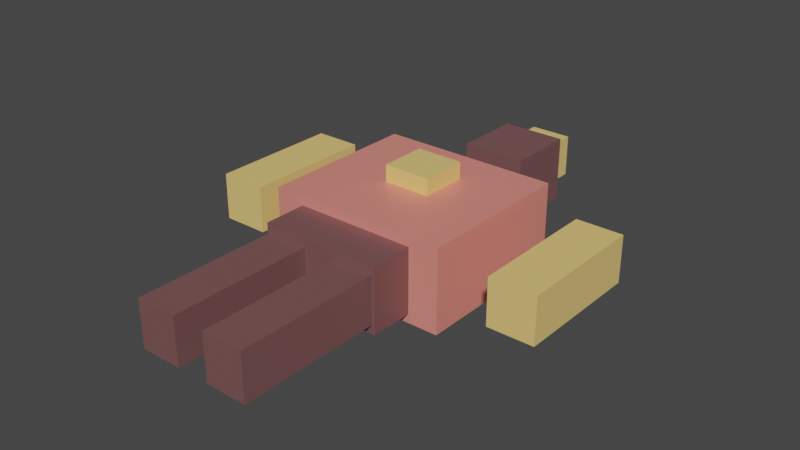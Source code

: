 # Source: ember-vale_male_v4_2.blend  (saved by Blender 3.3.6; exported with 4.5.12 LTS)
import bpy
from mathutils import Matrix  # noqa: F401  (used for matrix-valued properties, if any)

bpy.ops.wm.read_factory_settings(use_empty=True)
scene = bpy.context.scene
scene.name = 'Scene'

# ---- collections
col_collection = bpy.data.collections.new('Collection'); scene.collection.children.link(col_collection)

# ---- materials (node trees are filled in below, after node groups)
mat_ember_vale_male_primary = bpy.data.materials.new('ember-vale_male_primary')
mat_ember_vale_male_primary.use_transparent_shadow = False
mat_ember_vale_male_secondary = bpy.data.materials.new('ember-vale_male_secondary')
mat_ember_vale_male_secondary.use_transparent_shadow = False
mat_ember_vale_male_accent = bpy.data.materials.new('ember-vale_male_accent')
mat_ember_vale_male_accent.use_transparent_shadow = False

# ---- material node trees
mat_ember_vale_male_primary.use_nodes = True; mat_ember_vale_male_primary.node_tree.nodes.clear()
_N = mat_ember_vale_male_primary.node_tree.nodes; _L = mat_ember_vale_male_primary.node_tree.links
n0 = _N.new('ShaderNodeBsdfPrincipled'); n0.name = 'Principled BSDF'; n0.location = (10, 300)
n0.distribution = 'GGX'
n0.subsurface_method = 'RANDOM_WALK_SKIN'
n0.inputs[0].default_value = (0.91, 0.29, 0.24, 1.0)
n0.inputs[1].default_value = 0.15
n0.inputs[2].default_value = 0.45
n0.inputs[3].default_value = 1.45
n0.inputs[27].default_value = (0.0, 0.0, 0.0, 1.0)
n0.inputs[28].default_value = 1.0
n1 = _N.new('ShaderNodeOutputMaterial'); n1.name = 'Material Output'; n1.location = (300, 300)
_L.new(n0.outputs[0], n1.inputs[0])
n1.is_active_output = True
mat_ember_vale_male_secondary.use_nodes = True; mat_ember_vale_male_secondary.node_tree.nodes.clear()
_N = mat_ember_vale_male_secondary.node_tree.nodes; _L = mat_ember_vale_male_secondary.node_tree.links
n0 = _N.new('ShaderNodeBsdfPrincipled'); n0.name = 'Principled BSDF'; n0.location = (10, 300)
n0.distribution = 'GGX'
n0.subsurface_method = 'RANDOM_WALK_SKIN'
n0.inputs[0].default_value = (0.22, 0.1, 0.1, 1.0)
n0.inputs[1].default_value = 0.15
n0.inputs[2].default_value = 0.45
n0.inputs[3].default_value = 1.45
n0.inputs[27].default_value = (0.0, 0.0, 0.0, 1.0)
n0.inputs[28].default_value = 1.0
n1 = _N.new('ShaderNodeOutputMaterial'); n1.name = 'Material Output'; n1.location = (300, 300)
_L.new(n0.outputs[0], n1.inputs[0])
n1.is_active_output = True
mat_ember_vale_male_accent.use_nodes = True; mat_ember_vale_male_accent.node_tree.nodes.clear()
_N = mat_ember_vale_male_accent.node_tree.nodes; _L = mat_ember_vale_male_accent.node_tree.links
n0 = _N.new('ShaderNodeBsdfPrincipled'); n0.name = 'Principled BSDF'; n0.location = (10, 300)
n0.distribution = 'GGX'
n0.subsurface_method = 'RANDOM_WALK_SKIN'
n0.inputs[0].default_value = (1.0, 0.7, 0.23, 1.0)
n0.inputs[1].default_value = 0.15
n0.inputs[2].default_value = 0.45
n0.inputs[3].default_value = 1.45
n0.inputs[27].default_value = (0.0, 0.0, 0.0, 1.0)
n0.inputs[28].default_value = 1.0
n1 = _N.new('ShaderNodeOutputMaterial'); n1.name = 'Material Output'; n1.location = (300, 300)
_L.new(n0.outputs[0], n1.inputs[0])
n1.is_active_output = True

# ---- world
world_world = bpy.data.worlds.new('World'); scene.world = world_world
world_world.use_nodes = True; world_world.node_tree.nodes.clear()
_N = world_world.node_tree.nodes; _L = world_world.node_tree.links
n0 = _N.new('ShaderNodeOutputWorld'); n0.name = 'World Output'; n0.location = (300, 300)
n1 = _N.new('ShaderNodeBackground'); n1.name = 'Background'; n1.location = (10, 300)
n1.inputs[0].default_value = (0.05088, 0.05088, 0.05088, 1.0)
_L.new(n1.outputs[0], n0.inputs[0])
n0.is_active_output = True
world_world.color = (0.05088, 0.05088, 0.05088)
world_world.use_sun_shadow = False
world_world.sun_shadow_jitter_overblur = 0.0

# ---- meshes
me_cube = bpy.data.meshes.new('Cube')
me_cube.from_pydata([(-0.3428, -0.3061, -0.1558), (-0.3428, -0.3061, 0.1558), (-0.3428, 0.3061, -0.1558), (-0.3428, 0.3061, 0.1558), (0.3428, -0.3061, -0.1558), (0.3428, -0.3061, 0.1558), (0.3428, 0.3061, -0.1558), (0.3428, 0.3061, 0.1558), (-0.1224, 0.4664, -0.1224), (-0.1224, 0.4664, 0.1224), (-0.1224, 0.7336, -0.1224), (-0.1224, 0.7336, 0.1224), (0.1224, 0.4664, -0.1224), (0.1224, 0.4664, 0.1224), (0.1224, 0.7336, -0.1224), (0.1224, 0.7336, 0.1224), (-0.2179, -1.006, -0.08904), (-0.2179, -1.006, 0.08904), (-0.2179, -0.3939, -0.08904), (-0.2179, -0.3939, 0.08904), (-0.06209, -1.006, -0.08904), (-0.06209, -1.006, 0.08904), (-0.06209, -0.3939, -0.08904), (-0.06209, -0.3939, 0.08904), (0.06209, -1.006, -0.08904), (0.06209, -1.006, 0.08904), (0.06209, -0.3939, -0.08904), (0.06209, -0.3939, 0.08904), (0.2179, -1.006, -0.08904), (0.2179, -1.006, 0.08904), (0.2179, -0.3939, -0.08904), (0.2179, -0.3939, 0.08904), (-0.6718, -0.2504, -0.08904), (-0.6718, -0.2504, 0.08904), (-0.6718, 0.2504, -0.08904), (-0.6718, 0.2504, 0.08904), (-0.4937, -0.2504, -0.08904), (-0.4937, -0.2504, 0.08904), (-0.4937, 0.2504, -0.08904), (-0.4937, 0.2504, 0.08904), (0.4937, -0.2504, -0.08904), (0.4937, -0.2504, 0.08904), (0.4937, 0.2504, -0.08904), (0.4937, 0.2504, 0.08904), (0.6718, -0.2504, -0.08904), (0.6718, -0.2504, 0.08904), (0.6718, 0.2504, -0.08904), (0.6718, 0.2504, 0.08904), (-0.2291, -0.4702, -0.1224), (-0.2291, -0.4702, 0.1224), (-0.2291, -0.2698, -0.1224), (-0.2291, -0.2698, 0.1224), (0.2291, -0.4702, -0.1224), (0.2291, -0.4702, 0.1224), (0.2291, -0.2698, -0.1224), (0.2291, -0.2698, 0.1224), (-0.09, -0.04, 0.14), (-0.09, -0.04, 0.22), (-0.09, 0.14, 0.14), (-0.09, 0.14, 0.22), (0.09, -0.04, 0.14), (0.09, -0.04, 0.22), (0.09, 0.14, 0.14), (0.09, 0.14, 0.22), (-0.08, 0.74, -0.08), (-0.08, 0.74, 0.08), (-0.08, 0.86, -0.08), (-0.08, 0.86, 0.08), (0.08, 0.74, -0.08), (0.08, 0.74, 0.08), (0.08, 0.86, -0.08), (0.08, 0.86, 0.08)], [], [(0, 1, 3, 2), (2, 3, 7, 6), (6, 7, 5, 4), (4, 5, 1, 0), (2, 6, 4, 0), (7, 3, 1, 5), (8, 9, 11, 10), (10, 11, 15, 14), (14, 15, 13, 12), (12, 13, 9, 8), (10, 14, 12, 8), (15, 11, 9, 13), (16, 17, 19, 18), (18, 19, 23, 22), (22, 23, 21, 20), (20, 21, 17, 16), (18, 22, 20, 16), (23, 19, 17, 21), (24, 25, 27, 26), (26, 27, 31, 30), (30, 31, 29, 28), (28, 29, 25, 24), (26, 30, 28, 24), (31, 27, 25, 29), (32, 33, 35, 34), (34, 35, 39, 38), (38, 39, 37, 36), (36, 37, 33, 32), (34, 38, 36, 32), (39, 35, 33, 37), (40, 41, 43, 42), (42, 43, 47, 46), (46, 47, 45, 44), (44, 45, 41, 40), (42, 46, 44, 40), (47, 43, 41, 45), (48, 49, 51, 50), (50, 51, 55, 54), (54, 55, 53, 52), (52, 53, 49, 48), (50, 54, 52, 48), (55, 51, 49, 53), (56, 57, 59, 58), (58, 59, 63, 62), (62, 63, 61, 60), (60, 61, 57, 56), (58, 62, 60, 56), (63, 59, 57, 61), (64, 65, 67, 66), (66, 67, 71, 70), (70, 71, 69, 68), (68, 69, 65, 64), (66, 70, 68, 64), (71, 67, 65, 69)])
me_cube.polygons.foreach_set('material_index', [0, 0, 0, 0, 0, 0, 1, 1, 1, 1, 1, 1, 1, 1, 1, 1, 1, 1, 1, 1, 1, 1, 1, 1, 2, 2, 2, 2, 2, 2, 2, 2, 2, 2, 2, 2, 1, 1, 1, 1, 1, 1, 2, 2, 2, 2, 2, 2, 2, 2, 2, 2, 2, 2])
_uv = me_cube.uv_layers.new(name='UVMap')
_uv.uv.foreach_set('vector', [0.375, 0.0, 0.625, 0.0, 0.625, 0.25, 0.375, 0.25, 0.375, 0.25, 0.625, 0.25, 0.625, 0.5, 0.375, 0.5, 0.375, 0.5, 0.625, 0.5, 0.625, 0.75, 0.375, 0.75, 0.375, 0.75, 0.625, 0.75, 0.625, 1.0, 0.375, 1.0, 0.125, 0.5, 0.375, 0.5, 0.375, 0.75, 0.125, 0.75, 0.625, 0.5, 0.875, 0.5, 0.875, 0.75, 0.625, 0.75, 0.375, 0.0, 0.625, 0.0, 0.625, 0.25, 0.375, 0.25, 0.375, 0.25, 0.625, 0.25, 0.625, 0.5, 0.375, 0.5, 0.375, 0.5, 0.625, 0.5, 0.625, 0.75, 0.375, 0.75, 0.375, 0.75, 0.625, 0.75, 0.625, 1.0, 0.375, 1.0, 0.125, 0.5, 0.375, 0.5, 0.375, 0.75, 0.125, 0.75, 0.625, 0.5, 0.875, 0.5, 0.875, 0.75, 0.625, 0.75, 0.375, 0.0, 0.625, 0.0, 0.625, 0.25, 0.375, 0.25, 0.375, 0.25, 0.625, 0.25, 0.625, 0.5, 0.375, 0.5, 0.375, 0.5, 0.625, 0.5, 0.625, 0.75, 0.375, 0.75, 0.375, 0.75, 0.625, 0.75, 0.625, 1.0, 0.375, 1.0, 0.125, 0.5, 0.375, 0.5, 0.375, 0.75, 0.125, 0.75, 0.625, 0.5, 0.875, 0.5, 0.875, 0.75, 0.625, 0.75, 0.375, 0.0, 0.625, 0.0, 0.625, 0.25, 0.375, 0.25, 0.375, 0.25, 0.625, 0.25, 0.625, 0.5, 0.375, 0.5, 0.375, 0.5, 0.625, 0.5, 0.625, 0.75, 0.375, 0.75, 0.375, 0.75, 0.625, 0.75, 0.625, 1.0, 0.375, 1.0, 0.125, 0.5, 0.375, 0.5, 0.375, 0.75, 0.125, 0.75, 0.625, 0.5, 0.875, 0.5, 0.875, 0.75, 0.625, 0.75, 0.375, 0.0, 0.625, 0.0, 0.625, 0.25, 0.375, 0.25, 0.375, 0.25, 0.625, 0.25, 0.625, 0.5, 0.375, 0.5, 0.375, 0.5, 0.625, 0.5, 0.625, 0.75, 0.375, 0.75, 0.375, 0.75, 0.625, 0.75, 0.625, 1.0, 0.375, 1.0, 0.125, 0.5, 0.375, 0.5, 0.375, 0.75, 0.125, 0.75, 0.625, 0.5, 0.875, 0.5, 0.875, 0.75, 0.625, 0.75, 0.375, 0.0, 0.625, 0.0, 0.625, 0.25, 0.375, 0.25, 0.375, 0.25, 0.625, 0.25, 0.625, 0.5, 0.375, 0.5, 0.375, 0.5, 0.625, 0.5, 0.625, 0.75, 0.375, 0.75, 0.375, 0.75, 0.625, 0.75, 0.625, 1.0, 0.375, 1.0, 0.125, 0.5, 0.375, 0.5, 0.375, 0.75, 0.125, 0.75, 0.625, 0.5, 0.875, 0.5, 0.875, 0.75, 0.625, 0.75, 0.375, 0.0, 0.625, 0.0, 0.625, 0.25, 0.375, 0.25, 0.375, 0.25, 0.625, 0.25, 0.625, 0.5, 0.375, 0.5, 0.375, 0.5, 0.625, 0.5, 0.625, 0.75, 0.375, 0.75, 0.375, 0.75, 0.625, 0.75, 0.625, 1.0, 0.375, 1.0, 0.125, 0.5, 0.375, 0.5, 0.375, 0.75, 0.125, 0.75, 0.625, 0.5, 0.875, 0.5, 0.875, 0.75, 0.625, 0.75, 0.375, 0.0, 0.625, 0.0, 0.625, 0.25, 0.375, 0.25, 0.375, 0.25, 0.625, 0.25, 0.625, 0.5, 0.375, 0.5, 0.375, 0.5, 0.625, 0.5, 0.625, 0.75, 0.375, 0.75, 0.375, 0.75, 0.625, 0.75, 0.625, 1.0, 0.375, 1.0, 0.125, 0.5, 0.375, 0.5, 0.375, 0.75, 0.125, 0.75, 0.625, 0.5, 0.875, 0.5, 0.875, 0.75, 0.625, 0.75, 0.375, 0.0, 0.625, 0.0, 0.625, 0.25, 0.375, 0.25, 0.375, 0.25, 0.625, 0.25, 0.625, 0.5, 0.375, 0.5, 0.375, 0.5, 0.625, 0.5, 0.625, 0.75, 0.375, 0.75, 0.375, 0.75, 0.625, 0.75, 0.625, 1.0, 0.375, 1.0, 0.125, 0.5, 0.375, 0.5, 0.375, 0.75, 0.125, 0.75, 0.625, 0.5, 0.875, 0.5, 0.875, 0.75, 0.625, 0.75])
me_cube.materials.append(mat_ember_vale_male_primary)
me_cube.materials.append(mat_ember_vale_male_secondary)
me_cube.materials.append(mat_ember_vale_male_accent)
me_cube.update()
arm_armature = bpy.data.armatures.new('Armature')  # bones are not reproduced

# ---- objects
ob_ember_vale_male_body = bpy.data.objects.new('ember-vale_male_body', me_cube)
ob_ember_vale_shared_armature = bpy.data.objects.new('ember-vale_shared_armature', arm_armature)

# ---- transforms, parenting, visibility, modifiers, constraints
ob_ember_vale_male_body.location = (0.0, 1.15, 0.0)
ob_ember_vale_shared_armature.location = (0.0, 0.0, 0.0)

# ---- collection membership
col_collection.objects.link(ob_ember_vale_male_body)
col_collection.objects.link(ob_ember_vale_shared_armature)

# ---- scene / render settings (as saved in the file)
scene.frame_start = 1; scene.frame_end = 250; scene.frame_set(1)
scene.render.engine = 'BLENDER_EEVEE_NEXT'
scene.cycles.sampling_pattern = 'TABULATED_SOBOL'
scene.cycles.use_light_tree = False
scene.view_settings.view_transform = 'Filmic'
bpy.context.view_layer.update()

# ---- added for rendering (the .blend has no active camera and no usable light): camera, sun
cam_auto = bpy.data.cameras.new('AutoCamera')
cam_auto.lens = 50.0
cam_auto.sensor_width = 36.0
cam_auto.clip_end = 1000.0
ob_auto_camera = bpy.data.objects.new('AutoCamera', cam_auto)
scene.collection.objects.link(ob_auto_camera)
ob_auto_camera.location = (2.15575, -1.50994, 1.75669)
ob_auto_camera.rotation_euler = (1.09748, -7.21219e-08, 0.694738)
scene.camera = ob_auto_camera
light_auto_sun = bpy.data.lights.new('AutoSun', 'SUN')
light_auto_sun.energy = 3.0
light_auto_sun.angle = 0.0523599
ob_auto_sun = bpy.data.objects.new('AutoSun', light_auto_sun)
scene.collection.objects.link(ob_auto_sun)
ob_auto_sun.rotation_euler = (0.872665, 0.174533, 0.523599)
bpy.context.view_layer.update()
